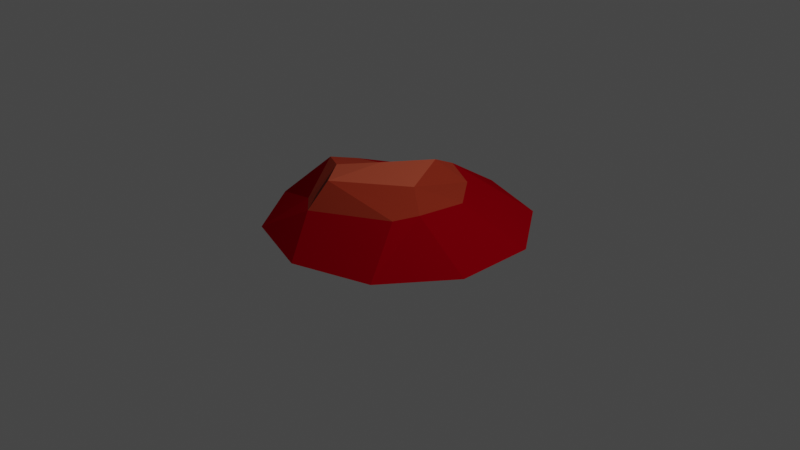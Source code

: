 # Source: fire.blend  (saved by Blender 3.1.7; exported with 4.5.12 LTS)
import bpy
from mathutils import Matrix  # noqa: F401  (used for matrix-valued properties, if any)

bpy.ops.wm.read_factory_settings(use_empty=True)
scene = bpy.context.scene
scene.name = 'Scene'

# ---- collections
col_collection = bpy.data.collections.new('Collection'); scene.collection.children.link(col_collection)

# ---- materials (node trees are filled in below, after node groups)
mat_fire_001 = bpy.data.materials.new('Fire.001')
mat_fire_001.use_transparent_shadow = False
mat_fire_002 = bpy.data.materials.new('Fire.002')
mat_fire_002.use_transparent_shadow = False
mat_fire_003 = bpy.data.materials.new('Fire.003')
mat_fire_003.use_transparent_shadow = False

# ---- material node trees
mat_fire_001.use_nodes = True; mat_fire_001.node_tree.nodes.clear()
_N = mat_fire_001.node_tree.nodes; _L = mat_fire_001.node_tree.links
n0 = _N.new('ShaderNodeBsdfPrincipled'); n0.name = 'Principled BSDF'; n0.location = (10, 300)
n0.distribution = 'GGX'
n0.subsurface_method = 'RANDOM_WALK_SKIN'
n0.inputs[0].default_value = (0.214, 0.0, 0.003252, 1.0)
n0.inputs[3].default_value = 1.45
n0.inputs[13].default_value = 0.0
n0.inputs[27].default_value = (0.0, 0.0, 0.0, 1.0)
n0.inputs[28].default_value = 1.0
n1 = _N.new('ShaderNodeOutputMaterial'); n1.name = 'Material Output'; n1.location = (300, 300)
_L.new(n0.outputs[0], n1.inputs[0])
n1.is_active_output = True
mat_fire_002.use_nodes = True; mat_fire_002.node_tree.nodes.clear()
_N = mat_fire_002.node_tree.nodes; _L = mat_fire_002.node_tree.links
n0 = _N.new('ShaderNodeBsdfPrincipled'); n0.name = 'Principled BSDF'; n0.location = (10, 300)
n0.distribution = 'GGX'
n0.subsurface_method = 'RANDOM_WALK_SKIN'
n0.inputs[0].default_value = (0.2529, 0.02872, 0.01273, 1.0)
n0.inputs[3].default_value = 1.45
n0.inputs[13].default_value = 0.01969
n0.inputs[27].default_value = (0.0, 0.0, 0.0, 1.0)
n0.inputs[28].default_value = 1.0
n1 = _N.new('ShaderNodeOutputMaterial'); n1.name = 'Material Output'; n1.location = (300, 300)
_L.new(n0.outputs[0], n1.inputs[0])
n1.is_active_output = True
mat_fire_003.use_nodes = True; mat_fire_003.node_tree.nodes.clear()
_N = mat_fire_003.node_tree.nodes; _L = mat_fire_003.node_tree.links
n0 = _N.new('ShaderNodeBsdfPrincipled'); n0.name = 'Principled BSDF'; n0.location = (10, 300)
n0.distribution = 'GGX'
n0.subsurface_method = 'RANDOM_WALK_SKIN'
n0.inputs[0].default_value = (0.3844, 0.06976, 0.03603, 1.0)
n0.inputs[3].default_value = 1.45
n0.inputs[13].default_value = 0.0
n0.inputs[27].default_value = (0.0, 0.0, 0.0, 1.0)
n0.inputs[28].default_value = 1.0
n1 = _N.new('ShaderNodeOutputMaterial'); n1.name = 'Material Output'; n1.location = (300, 300)
_L.new(n0.outputs[0], n1.inputs[0])
n1.is_active_output = True

# ---- world
world_world = bpy.data.worlds.new('World'); scene.world = world_world
world_world.use_nodes = True; world_world.node_tree.nodes.clear()
_N = world_world.node_tree.nodes; _L = world_world.node_tree.links
n0 = _N.new('ShaderNodeOutputWorld'); n0.name = 'World Output'; n0.location = (300, 300)
n1 = _N.new('ShaderNodeBackground'); n1.name = 'Background'; n1.location = (10, 300)
n1.inputs[0].default_value = (0.05088, 0.05088, 0.05088, 1.0)
_L.new(n1.outputs[0], n0.inputs[0])
n0.is_active_output = True
world_world.color = (0.05088, 0.05088, 0.05088)
world_world.use_sun_shadow = False
world_world.sun_shadow_jitter_overblur = 0.0

# ---- cameras
cam_camera = bpy.data.cameras.new('Camera')
cam_camera.clip_end = 100.0
cam_camera.ortho_scale = 7.314

# ---- lights
light_light = bpy.data.lights.new('Light', 'POINT')
light_light.transmission_factor = 0.0
light_light.energy = 1000.0
light_light.shadow_soft_size = 0.1
light_light.shadow_maximum_resolution = 0.006
light_light.use_absolute_resolution = True

# ---- meshes
me_icosphere_011 = bpy.data.meshes.new('Icosphere.011')
me_icosphere_011.from_pydata([(0.382, -0.4216, 0.257), (-0.4016, -0.517, 0.1966), (-0.6152, 0.1425, 0.2497), (0.04361, 0.5029, 0.3088), (0.4923, 0.146, 0.2475), (-0.1781, -0.01723, 0.398), (0.9511, -0.309, 0.0), (0.9511, 0.309, 0.0), (0.0, -1.0, 0.0), (0.5878, -0.809, 0.0), (-0.9511, -0.309, 0.0), (-0.5878, -0.809, 0.0), (-0.5878, 0.809, 0.0), (-0.9511, 0.309, 0.0), (0.5878, 0.809, 0.0), (0.0, 1.0, 0.0), (0.4585, -0.2403, 0.2662), (-0.2288, -0.6631, 0.2059), (-0.6256, -0.1169, 0.3342), (-0.4988, 0.2783, 0.2062), (0.2585, 0.4392, 0.243), (-0.2387, -0.4643, 0.3696), (0.2156, -0.05992, 0.3447), (-0.4239, -0.2267, 0.3662), (-0.3843, 0.01839, 0.2842), (0.03392, 0.3325, 0.3849)], [], [(0, 16, 21), (1, 17, 23), (2, 18, 24), (3, 19, 25), (4, 20, 22), (22, 25, 5), (22, 20, 25), (20, 3, 25), (25, 24, 5), (25, 19, 24), (19, 2, 24), (24, 23, 5), (24, 18, 23), (18, 1, 23), (23, 21, 5), (23, 17, 21), (17, 0, 21), (21, 22, 5), (21, 16, 22), (16, 4, 22), (7, 20, 4), (7, 14, 20), (14, 3, 20), (15, 19, 3), (15, 12, 19), (12, 2, 19), (13, 18, 2), (13, 10, 18), (10, 1, 18), (11, 17, 1), (11, 8, 17), (8, 0, 17), (9, 16, 0), (9, 6, 16), (6, 4, 16), (14, 15, 3), (12, 13, 2), (10, 11, 1), (8, 9, 0), (6, 7, 4)])
me_icosphere_011.polygons.foreach_set('material_index', [1, 1, 1, 1, 1, 2, 1, 1, 2, 1, 1, 2, 1, 1, 2, 1, 1, 2, 1, 1, 0, 0, 0, 0, 0, 0, 0, 0, 0, 0, 0, 0, 0, 0, 0, 0, 0, 0, 0, 0])
_uv = me_icosphere_011.uv_layers.new(name='UVMap')
_uv.uv.foreach_set('vector', [0.1818, 0.3149, 0.2727, 0.3149, 0.2273, 0.3937, 0.0, 0.3149, 0.09091, 0.3149, 0.04546, 0.3937, 0.7273, 0.3149, 0.8182, 0.3149, 0.7727, 0.3937, 0.5455, 0.3149, 0.6364, 0.3149, 0.5909, 0.3937, 0.3636, 0.3149, 0.4545, 0.3149, 0.4091, 0.3937, 0.4091, 0.3937, 0.5, 0.3937, 0.4545, 0.4724, 0.4091, 0.3937, 0.4545, 0.3149, 0.5, 0.3937, 0.4545, 0.3149, 0.5455, 0.3149, 0.5, 0.3937, 0.5909, 0.3937, 0.6818, 0.3937, 0.6364, 0.4724, 0.5909, 0.3937, 0.6364, 0.3149, 0.6818, 0.3937, 0.6364, 0.3149, 0.7273, 0.3149, 0.6818, 0.3937, 0.7727, 0.3937, 0.8636, 0.3937, 0.8182, 0.4724, 0.7727, 0.3937, 0.8182, 0.3149, 0.8636, 0.3937, 0.8182, 0.3149, 0.9091, 0.3149, 0.8636, 0.3937, 0.04546, 0.3937, 0.1364, 0.3937, 0.09091, 0.4724, 0.04546, 0.3937, 0.09091, 0.3149, 0.1364, 0.3937, 0.09091, 0.3149, 0.1818, 0.3149, 0.1364, 0.3937, 0.2273, 0.3937, 0.3182, 0.3937, 0.2727, 0.4724, 0.2273, 0.3937, 0.2727, 0.3149, 0.3182, 0.3937, 0.2727, 0.3149, 0.3636, 0.3149, 0.3182, 0.3937, 0.4091, 0.2362, 0.4545, 0.3149, 0.3636, 0.3149, 0.4091, 0.2362, 0.5, 0.2362, 0.4545, 0.3149, 0.5, 0.2362, 0.5455, 0.3149, 0.4545, 0.3149, 0.5909, 0.2362, 0.6364, 0.3149, 0.5455, 0.3149, 0.5909, 0.2362, 0.6818, 0.2362, 0.6364, 0.3149, 0.6818, 0.2362, 0.7273, 0.3149, 0.6364, 0.3149, 0.7727, 0.2362, 0.8182, 0.3149, 0.7273, 0.3149, 0.7727, 0.2362, 0.8636, 0.2362, 0.8182, 0.3149, 0.8636, 0.2362, 0.9091, 0.3149, 0.8182, 0.3149, 0.04546, 0.2362, 0.09091, 0.3149, 0.0, 0.3149, 0.04546, 0.2362, 0.1364, 0.2362, 0.09091, 0.3149, 0.1364, 0.2362, 0.1818, 0.3149, 0.09091, 0.3149, 0.2273, 0.2362, 0.2727, 0.3149, 0.1818, 0.3149, 0.2273, 0.2362, 0.3182, 0.2362, 0.2727, 0.3149, 0.3182, 0.2362, 0.3636, 0.3149, 0.2727, 0.3149, 0.5, 0.2362, 0.5909, 0.2362, 0.5455, 0.3149, 0.6818, 0.2362, 0.7727, 0.2362, 0.7273, 0.3149, 0.8636, 0.2362, 0.9545, 0.2362, 0.9091, 0.3149, 0.1364, 0.2362, 0.2273, 0.2362, 0.1818, 0.3149, 0.3182, 0.2362, 0.4091, 0.2362, 0.3636, 0.3149])
me_icosphere_011.materials.append(mat_fire_001)
me_icosphere_011.materials.append(mat_fire_002)
me_icosphere_011.materials.append(mat_fire_003)
me_icosphere_011.use_remesh_fix_poles = True
me_icosphere_011.use_remesh_preserve_attributes = False
me_icosphere_011.update()

# ---- objects
ob_light = bpy.data.objects.new('Light', light_light)
ob_camera = bpy.data.objects.new('Camera', cam_camera)
ob_fire_001 = bpy.data.objects.new('Fire.001', me_icosphere_011)

# ---- transforms, parenting, visibility, modifiers, constraints
ob_light.location = (4.076, 1.005, 6.423)
ob_light.rotation_euler = (0.6503, 0.05522, 1.866)
ob_light.lock_rotations_4d = False
ob_light.empty_display_type = 'ARROWS'
ob_light.color = (0.0, 0.0, 0.0, 0.0)
ob_light.lineart.crease_threshold = 0.0
ob_camera.location = (7.359, -6.926, 4.958)
ob_camera.rotation_euler = (1.109, 0.0, 0.8149)
ob_camera.lock_rotations_4d = False
ob_camera.empty_display_type = 'ARROWS'
ob_camera.color = (0.0, 0.0, 0.0, 0.0)
ob_camera.display_type = 'WIRE'
ob_camera.lineart.crease_threshold = 0.0
ob_fire_001.location = (0.0, 0.0, 0.0)
ob_fire_001.scale = (1.386, 1.386, 1.386)

# ---- collection membership
col_collection.objects.link(ob_light)
col_collection.objects.link(ob_camera)
col_collection.objects.link(ob_fire_001)

# ---- scene / render settings (as saved in the file)
scene.camera = ob_camera
scene.frame_start = 1; scene.frame_end = 250; scene.frame_set(1)
scene.render.engine = 'BLENDER_EEVEE_NEXT'
scene.cycles.sampling_pattern = 'TABULATED_SOBOL'
scene.cycles.use_light_tree = False
scene.view_settings.view_transform = 'Filmic'
bpy.context.view_layer.update()
